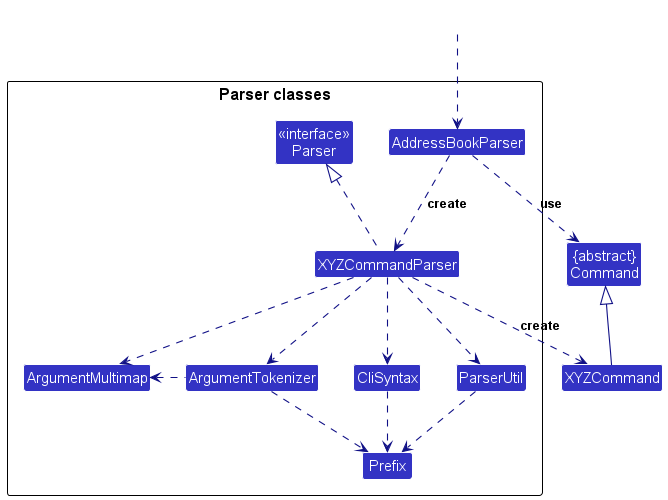

The diagram above was rendered by PlantUML. Its source (embedded in the PNG):
@startuml
!include style.puml
skinparam arrowThickness 1.1
skinparam arrowColor LOGIC_COLOR_T4
skinparam classBackgroundColor LOGIC_COLOR

Class "{abstract}\nCommand" as Command
Class XYZCommand

package "Parser classes"{
Class "<<interface>>\nParser" as Parser
Class AddressBookParser
Class XYZCommandParser
Class CliSyntax
Class ParserUtil
Class ArgumentMultimap
Class ArgumentTokenizer
Class Prefix
}

Class HiddenOutside #FFFFFF
HiddenOutside ..> AddressBookParser

AddressBookParser .down.> XYZCommandParser: create

XYZCommandParser ..> XYZCommand : create
AddressBookParser ..> Command : use
XYZCommandParser .up.|> Parser
XYZCommandParser ..> ArgumentMultimap
XYZCommandParser ..> ArgumentTokenizer
ArgumentTokenizer .left.> ArgumentMultimap
XYZCommandParser ..> CliSyntax
CliSyntax ..> Prefix
XYZCommandParser ..> ParserUtil
ParserUtil .down.> Prefix
ArgumentTokenizer .down.> Prefix
XYZCommand -up-|> Command
@enduml